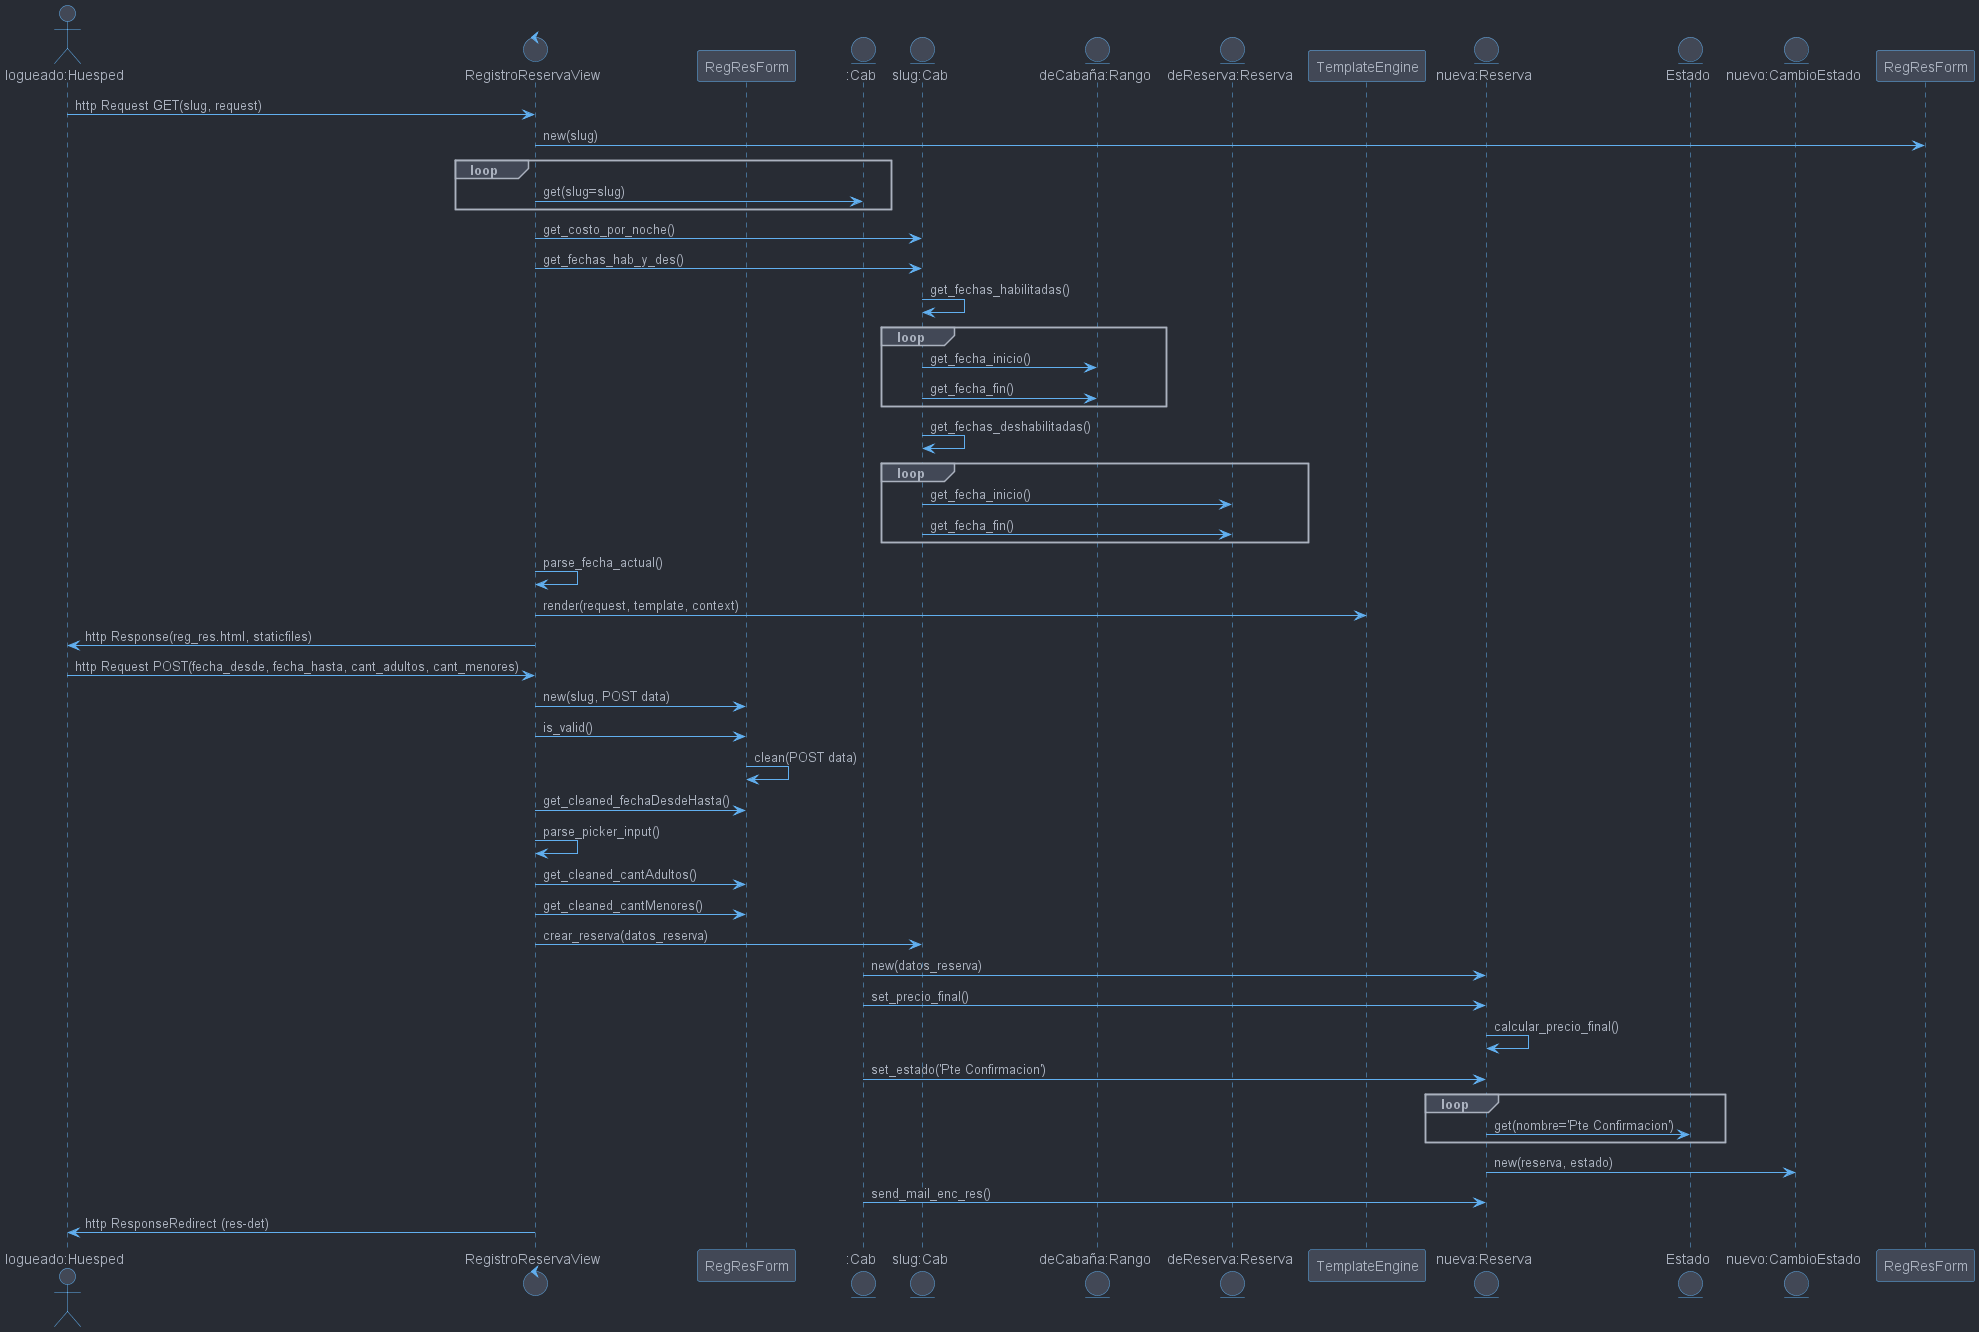

The diagram above was rendered by PlantUML. Its source (embedded in the PNG):
@startuml CU_REG_RES
!include https://raw.githubusercontent.com/ptrkcsk/one-dark-plantuml-theme/v1.0.0/theme.puml

actor "logueado:Huesped" as HUE
control "RegistroReservaView" as VIEW
participant "RegResForm" as FORM
entity ":Cab" as CAB
entity "slug:Cab" as ACAB
entity "deCabaña:Rango" as RANGO
entity "deReserva:Reserva" as RESERVA
participant "TemplateEngine" as TEMP_ENG
entity "nueva:Reserva" as NRES 
entity "Estado" as ESTADO 
entity "nuevo:CambioEstado" as NCE

HUE -> VIEW: http Request GET(slug, request)
VIEW -> RegResForm: new(slug)
loop 
    VIEW -> CAB: get(slug=slug)
end
VIEW -> ACAB: get_costo_por_noche()
VIEW -> ACAB: get_fechas_hab_y_des()
ACAB -> ACAB: get_fechas_habilitadas()
loop
    ACAB -> RANGO: get_fecha_inicio()
    ACAB -> RANGO: get_fecha_fin()
end
ACAB -> ACAB: get_fechas_deshabilitadas()
loop
    ACAB -> RESERVA: get_fecha_inicio()
    ACAB -> RESERVA: get_fecha_fin()
end
VIEW -> VIEW: parse_fecha_actual()
VIEW -> TEMP_ENG: render(request, template, context)
VIEW -> HUE: http Response(reg_res.html, staticfiles)
HUE -> VIEW: http Request POST(fecha_desde, fecha_hasta, cant_adultos, cant_menores)
VIEW -> FORM: new(slug, POST data)
VIEW -> FORM: is_valid()
FORM -> FORM: clean(POST data)
VIEW -> FORM: get_cleaned_fechaDesdeHasta()
VIEW -> VIEW: parse_picker_input()
VIEW -> FORM: get_cleaned_cantAdultos()
VIEW -> FORM: get_cleaned_cantMenores()
VIEW -> ACAB: crear_reserva(datos_reserva)
CAB -> NRES: new(datos_reserva)
CAB -> NRES: set_precio_final()
NRES -> NRES: calcular_precio_final()
CAB -> NRES: set_estado('Pte Confirmacion')
loop
    NRES -> ESTADO: get(nombre='Pte Confirmacion')
end
NRES -> NCE: new(reserva, estado)
CAB -> NRES: send_mail_enc_res()
VIEW -> HUE: http ResponseRedirect (res-det)
@enduml